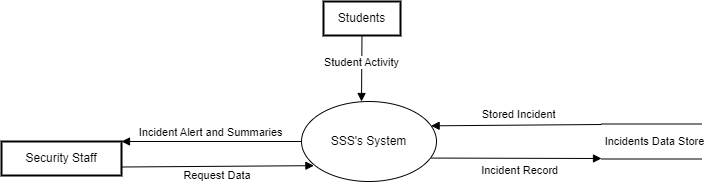

The diagram above was exported from draw.io. Its source (the exported page's mxGraphModel, read from the mxfile embedded in the PNG):
<mxGraphModel dx="698" dy="470" grid="1" gridSize="10" guides="1" tooltips="1" connect="1" arrows="1" fold="1" page="1" pageScale="1" pageWidth="850" pageHeight="1100" math="0" shadow="0">
  <root>
    <mxCell id="0" />
    <mxCell id="1" parent="0" />
    <mxCell id="S0aivpT3pXKUnEyWVLe5-1" value="SSS's System" style="ellipse;whiteSpace=wrap;html=1;" parent="1" vertex="1">
      <mxGeometry x="450" y="510" width="135" height="80" as="geometry" />
    </mxCell>
    <mxCell id="S0aivpT3pXKUnEyWVLe5-2" value="Security Staff" style="whiteSpace=wrap;strokeWidth=2;" parent="1" vertex="1">
      <mxGeometry x="150" y="550" width="120" height="34" as="geometry" />
    </mxCell>
    <mxCell id="S0aivpT3pXKUnEyWVLe5-3" value="Students" style="whiteSpace=wrap;strokeWidth=2;" parent="1" vertex="1">
      <mxGeometry x="472" y="410" width="77" height="34" as="geometry" />
    </mxCell>
    <mxCell id="S0aivpT3pXKUnEyWVLe5-4" value="Request Data" style="startArrow=none;endArrow=block;exitX=1;exitY=0.75;entryX=0.092;entryY=0.802;rounded=0;entryDx=0;entryDy=0;exitDx=0;exitDy=0;entryPerimeter=0;" parent="1" source="S0aivpT3pXKUnEyWVLe5-2" target="S0aivpT3pXKUnEyWVLe5-1" edge="1">
      <mxGeometry x="-0.0022" y="-9" relative="1" as="geometry">
        <mxPoint x="473" y="840.5" as="targetPoint" />
        <mxPoint as="offset" />
      </mxGeometry>
    </mxCell>
    <mxCell id="S0aivpT3pXKUnEyWVLe5-5" value="Incident Alert and Summaries" style="curved=1;startArrow=none;endArrow=block;exitX=0;exitY=0.5;rounded=0;exitDx=0;exitDy=0;" parent="1" source="S0aivpT3pXKUnEyWVLe5-1" edge="1">
      <mxGeometry y="-10" relative="1" as="geometry">
        <Array as="points" />
        <mxPoint x="328.68399999999997" y="670.462" as="sourcePoint" />
        <mxPoint x="270" y="550" as="targetPoint" />
        <mxPoint as="offset" />
      </mxGeometry>
    </mxCell>
    <mxCell id="S0aivpT3pXKUnEyWVLe5-6" value="Incident Record" style="startArrow=none;endArrow=block;exitX=0.96;exitY=0.707;rounded=0;exitDx=0;exitDy=0;exitPerimeter=0;" parent="1" source="S0aivpT3pXKUnEyWVLe5-1" edge="1">
      <mxGeometry x="0.0465" y="-12" relative="1" as="geometry">
        <mxPoint x="750" y="567" as="targetPoint" />
        <mxPoint as="offset" />
        <mxPoint x="581.4899999999999" y="567.24" as="sourcePoint" />
      </mxGeometry>
    </mxCell>
    <mxCell id="S0aivpT3pXKUnEyWVLe5-7" value="Stored Incident" style="startArrow=none;endArrow=block;entryX=0.96;entryY=0.304;rounded=0;entryDx=0;entryDy=0;entryPerimeter=0;" parent="1" target="S0aivpT3pXKUnEyWVLe5-1" edge="1">
      <mxGeometry x="-0.0366" y="-11" relative="1" as="geometry">
        <mxPoint x="750" y="533" as="sourcePoint" />
        <mxPoint x="583.785" y="540.8" as="targetPoint" />
        <mxPoint as="offset" />
      </mxGeometry>
    </mxCell>
    <mxCell id="S0aivpT3pXKUnEyWVLe5-8" value="" style="shape=link;html=1;rounded=0;width=35;" parent="1" edge="1">
      <mxGeometry width="100" relative="1" as="geometry">
        <mxPoint x="750" y="550" as="sourcePoint" />
        <mxPoint x="850" y="550" as="targetPoint" />
      </mxGeometry>
    </mxCell>
    <mxCell id="S0aivpT3pXKUnEyWVLe5-9" value="Incidents Data Store" style="edgeLabel;html=1;align=center;verticalAlign=middle;resizable=0;points=[];" parent="S0aivpT3pXKUnEyWVLe5-8" vertex="1" connectable="0">
      <mxGeometry x="0.0544" y="16" relative="1" as="geometry">
        <mxPoint y="16" as="offset" />
      </mxGeometry>
    </mxCell>
    <mxCell id="S0aivpT3pXKUnEyWVLe5-10" value="" style="curved=1;startArrow=none;endArrow=block;exitX=0.5;exitY=1;rounded=0;exitDx=0;exitDy=0;" parent="1" source="S0aivpT3pXKUnEyWVLe5-3" edge="1">
      <mxGeometry relative="1" as="geometry">
        <Array as="points" />
        <mxPoint x="892" y="433" as="sourcePoint" />
        <mxPoint x="510" y="510" as="targetPoint" />
      </mxGeometry>
    </mxCell>
    <mxCell id="S0aivpT3pXKUnEyWVLe5-11" value="Student Activity" style="edgeLabel;html=1;align=center;verticalAlign=middle;resizable=0;points=[];" parent="S0aivpT3pXKUnEyWVLe5-10" vertex="1" connectable="0">
      <mxGeometry x="0.3079" relative="1" as="geometry">
        <mxPoint y="-17" as="offset" />
      </mxGeometry>
    </mxCell>
  </root>
</mxGraphModel>